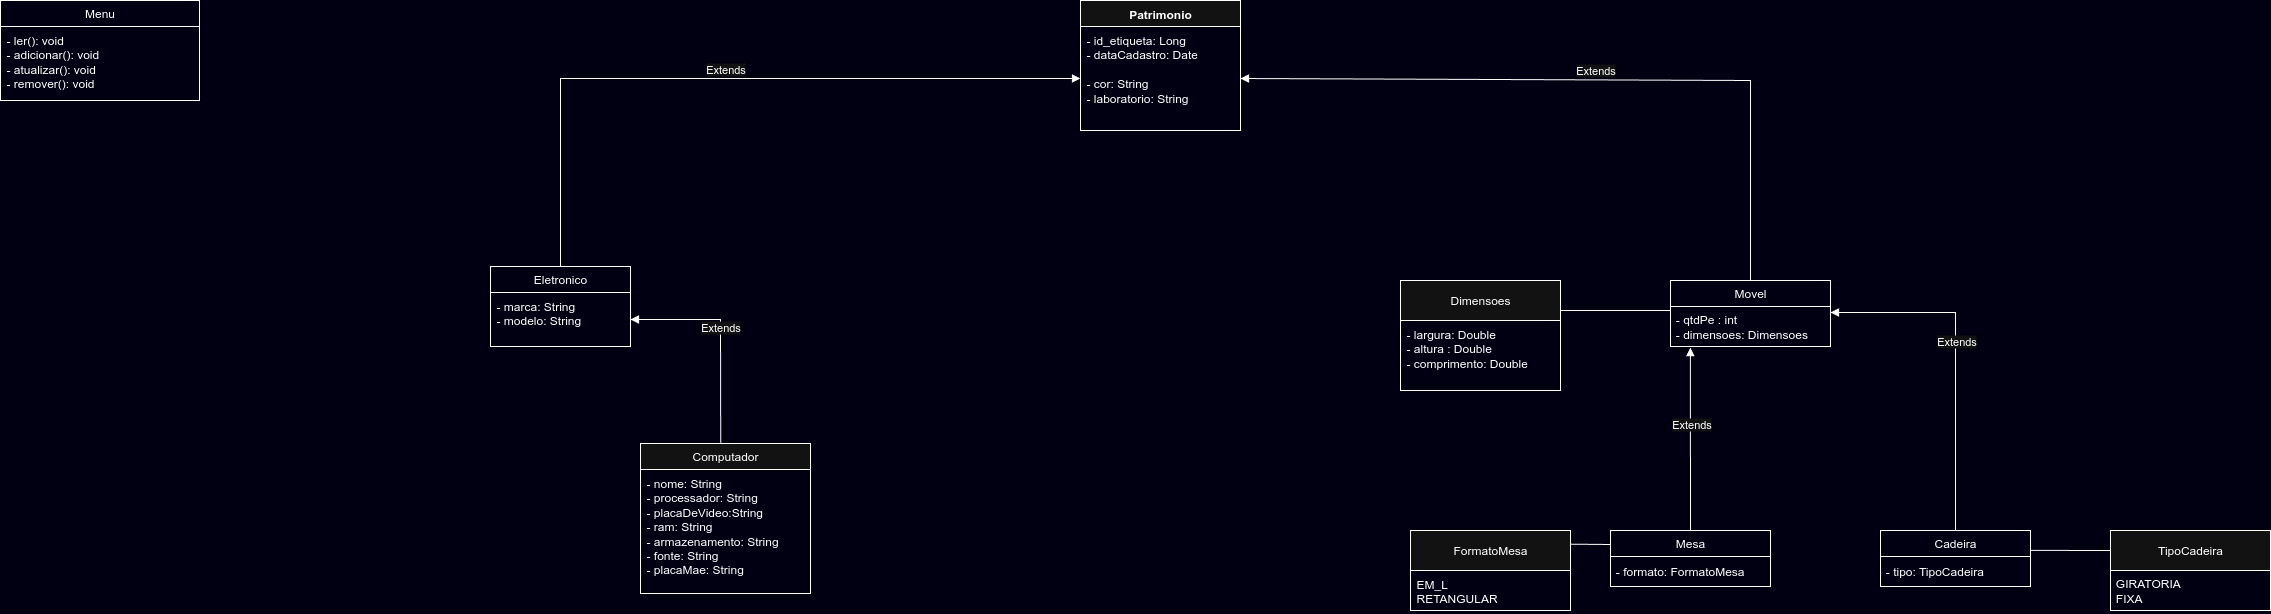

The diagram above was exported from draw.io. Its source (the exported page's mxGraphModel, read from the mxfile embedded in the PNG):
<mxGraphModel dx="3204" dy="2379" grid="1" gridSize="10" guides="1" tooltips="1" connect="1" arrows="1" fold="1" page="1" pageScale="1" pageWidth="827" pageHeight="1169" background="light-dark(#FFFFFF,#000012)" math="0" shadow="0">
  <root>
    <mxCell id="KHU83BBZS8WCNs4ZmDHv-0" />
    <mxCell id="KHU83BBZS8WCNs4ZmDHv-1" parent="KHU83BBZS8WCNs4ZmDHv-0" />
    <mxCell id="KHU83BBZS8WCNs4ZmDHv-5" value="Mesa" style="swimlane;fontStyle=0;childLayout=stackLayout;horizontal=1;startSize=26;fillColor=none;horizontalStack=0;resizeParent=1;resizeParentMax=0;resizeLast=0;collapsible=1;marginBottom=0;whiteSpace=wrap;html=1;labelBackgroundColor=none;rounded=0;" parent="KHU83BBZS8WCNs4ZmDHv-1" vertex="1">
      <mxGeometry x="890" y="-460" width="160" height="56" as="geometry" />
    </mxCell>
    <mxCell id="YyDwgN-ggf7NDGGmy3ik-1" value="&amp;nbsp;- formato: FormatoMesa" style="text;html=1;align=left;verticalAlign=middle;resizable=0;points=[];autosize=1;strokeColor=none;fillColor=none;" parent="KHU83BBZS8WCNs4ZmDHv-5" vertex="1">
      <mxGeometry y="26" width="160" height="30" as="geometry" />
    </mxCell>
    <mxCell id="KHU83BBZS8WCNs4ZmDHv-8" value="Cadeira" style="swimlane;fontStyle=0;childLayout=stackLayout;horizontal=1;startSize=26;fillColor=none;horizontalStack=0;resizeParent=1;resizeParentMax=0;resizeLast=0;collapsible=1;marginBottom=0;whiteSpace=wrap;html=1;labelBackgroundColor=none;rounded=0;" parent="KHU83BBZS8WCNs4ZmDHv-1" vertex="1">
      <mxGeometry x="1160" y="-460" width="150" height="56" as="geometry" />
    </mxCell>
    <mxCell id="YyDwgN-ggf7NDGGmy3ik-3" value="&amp;nbsp;- tipo: TipoCadeira" style="text;html=1;align=left;verticalAlign=middle;resizable=0;points=[];autosize=1;strokeColor=none;fillColor=none;" parent="KHU83BBZS8WCNs4ZmDHv-8" vertex="1">
      <mxGeometry y="26" width="150" height="30" as="geometry" />
    </mxCell>
    <mxCell id="KHU83BBZS8WCNs4ZmDHv-12" value="&lt;div&gt;Movel&lt;/div&gt;" style="swimlane;fontStyle=0;childLayout=stackLayout;horizontal=1;startSize=26;fillColor=none;horizontalStack=0;resizeParent=1;resizeParentMax=0;resizeLast=0;collapsible=1;marginBottom=0;whiteSpace=wrap;html=1;labelBackgroundColor=none;rounded=0;" parent="KHU83BBZS8WCNs4ZmDHv-1" vertex="1">
      <mxGeometry x="950" y="-710" width="160" height="66" as="geometry" />
    </mxCell>
    <mxCell id="KHU83BBZS8WCNs4ZmDHv-13" value="&lt;div&gt;&amp;nbsp;- qtdPe : int&lt;/div&gt;&lt;div&gt;&amp;nbsp;- dimensoes: Dimensoes&lt;/div&gt;" style="text;html=1;align=left;verticalAlign=middle;resizable=0;points=[];autosize=1;strokeColor=none;fillColor=none;labelBackgroundColor=none;rounded=0;" parent="KHU83BBZS8WCNs4ZmDHv-12" vertex="1">
      <mxGeometry y="26" width="160" height="40" as="geometry" />
    </mxCell>
    <mxCell id="KHU83BBZS8WCNs4ZmDHv-15" value="Dimensoes" style="swimlane;fontStyle=0;childLayout=stackLayout;horizontal=1;startSize=40;horizontalStack=0;resizeParent=1;resizeParentMax=0;resizeLast=0;collapsible=1;marginBottom=0;whiteSpace=wrap;html=1;labelBackgroundColor=none;rounded=0;" parent="KHU83BBZS8WCNs4ZmDHv-1" vertex="1">
      <mxGeometry x="680" y="-710" width="160" height="110" as="geometry" />
    </mxCell>
    <mxCell id="KHU83BBZS8WCNs4ZmDHv-16" value="- largura: Double&lt;div&gt;- altura : Double&lt;/div&gt;&lt;div&gt;- comprimento: Double&lt;/div&gt;&lt;div&gt;&lt;br&gt;&lt;/div&gt;" style="text;strokeColor=none;fillColor=none;align=left;verticalAlign=top;spacingLeft=4;spacingRight=4;overflow=hidden;rotatable=0;points=[[0,0.5],[1,0.5]];portConstraint=eastwest;whiteSpace=wrap;html=1;labelBackgroundColor=none;rounded=0;" parent="KHU83BBZS8WCNs4ZmDHv-15" vertex="1">
      <mxGeometry y="40" width="160" height="70" as="geometry" />
    </mxCell>
    <mxCell id="KHU83BBZS8WCNs4ZmDHv-21" value="Patrimonio" style="swimlane;fontStyle=1;align=center;verticalAlign=top;childLayout=stackLayout;horizontal=1;startSize=26;horizontalStack=0;resizeParent=1;resizeParentMax=0;resizeLast=0;collapsible=1;marginBottom=0;whiteSpace=wrap;html=1;labelBackgroundColor=none;rounded=0;" parent="KHU83BBZS8WCNs4ZmDHv-1" vertex="1">
      <mxGeometry x="360" y="-990" width="160" height="130" as="geometry" />
    </mxCell>
    <mxCell id="KHU83BBZS8WCNs4ZmDHv-22" value="- id_etiqueta: Long&lt;div&gt;- dataCadastro: Date&lt;br&gt;&lt;div&gt;&lt;br&gt;&lt;/div&gt;&lt;div&gt;- cor: String&lt;/div&gt;&lt;div&gt;- laboratorio: String&lt;/div&gt;&lt;/div&gt;" style="text;strokeColor=none;fillColor=none;align=left;verticalAlign=top;spacingLeft=4;spacingRight=4;overflow=hidden;rotatable=0;points=[[0,0.5],[1,0.5]];portConstraint=eastwest;whiteSpace=wrap;html=1;labelBackgroundColor=none;rounded=0;" parent="KHU83BBZS8WCNs4ZmDHv-21" vertex="1">
      <mxGeometry y="26" width="160" height="104" as="geometry" />
    </mxCell>
    <mxCell id="KHU83BBZS8WCNs4ZmDHv-27" value="Eletronico" style="swimlane;fontStyle=0;childLayout=stackLayout;horizontal=1;startSize=26;fillColor=none;horizontalStack=0;resizeParent=1;resizeParentMax=0;resizeLast=0;collapsible=1;marginBottom=0;whiteSpace=wrap;html=1;labelBackgroundColor=none;rounded=0;" parent="KHU83BBZS8WCNs4ZmDHv-1" vertex="1">
      <mxGeometry x="-230" y="-724" width="140" height="80" as="geometry" />
    </mxCell>
    <mxCell id="KHU83BBZS8WCNs4ZmDHv-28" value="- marca: String&lt;div&gt;- modelo: String&lt;/div&gt;" style="text;strokeColor=none;fillColor=none;align=left;verticalAlign=top;spacingLeft=4;spacingRight=4;overflow=hidden;rotatable=0;points=[[0,0.5],[1,0.5]];portConstraint=eastwest;whiteSpace=wrap;html=1;labelBackgroundColor=none;rounded=0;" parent="KHU83BBZS8WCNs4ZmDHv-27" vertex="1">
      <mxGeometry y="26" width="140" height="54" as="geometry" />
    </mxCell>
    <mxCell id="KHU83BBZS8WCNs4ZmDHv-29" value="" style="endArrow=none;html=1;rounded=0;entryX=0;entryY=0.1;entryDx=0;entryDy=0;labelBackgroundColor=none;fontColor=default;entryPerimeter=0;" parent="KHU83BBZS8WCNs4ZmDHv-1" target="KHU83BBZS8WCNs4ZmDHv-13" edge="1">
      <mxGeometry width="50" height="50" relative="1" as="geometry">
        <mxPoint x="840" y="-680" as="sourcePoint" />
        <mxPoint x="950" y="-450" as="targetPoint" />
      </mxGeometry>
    </mxCell>
    <mxCell id="zXLX7ls1CPDBGLaOB9KE-1" value="Extends" style="html=1;verticalAlign=bottom;endArrow=block;curved=0;rounded=0;exitX=0.5;exitY=0;exitDx=0;exitDy=0;entryX=0;entryY=0.5;entryDx=0;entryDy=0;" parent="KHU83BBZS8WCNs4ZmDHv-1" source="KHU83BBZS8WCNs4ZmDHv-27" target="KHU83BBZS8WCNs4ZmDHv-22" edge="1">
      <mxGeometry width="80" relative="1" as="geometry">
        <mxPoint x="590" y="-900" as="sourcePoint" />
        <mxPoint x="670" y="-900" as="targetPoint" />
        <Array as="points">
          <mxPoint x="-160" y="-912" />
        </Array>
      </mxGeometry>
    </mxCell>
    <mxCell id="zXLX7ls1CPDBGLaOB9KE-2" value="Extends" style="html=1;verticalAlign=bottom;endArrow=block;curved=0;rounded=0;exitX=0.5;exitY=0;exitDx=0;exitDy=0;entryX=1;entryY=0.5;entryDx=0;entryDy=0;" parent="KHU83BBZS8WCNs4ZmDHv-1" source="KHU83BBZS8WCNs4ZmDHv-12" target="KHU83BBZS8WCNs4ZmDHv-22" edge="1">
      <mxGeometry width="80" relative="1" as="geometry">
        <mxPoint x="590" y="-900" as="sourcePoint" />
        <mxPoint x="670" y="-900" as="targetPoint" />
        <Array as="points">
          <mxPoint x="1030" y="-910" />
        </Array>
      </mxGeometry>
    </mxCell>
    <mxCell id="zXLX7ls1CPDBGLaOB9KE-4" value="Extends" style="html=1;verticalAlign=bottom;endArrow=block;curved=0;rounded=0;exitX=0.5;exitY=0;exitDx=0;exitDy=0;" parent="KHU83BBZS8WCNs4ZmDHv-1" source="KHU83BBZS8WCNs4ZmDHv-8" edge="1">
      <mxGeometry x="0.0496" y="-1" width="80" relative="1" as="geometry">
        <mxPoint x="1150" y="-550" as="sourcePoint" />
        <mxPoint x="1110" y="-678" as="targetPoint" />
        <Array as="points">
          <mxPoint x="1235" y="-678" />
        </Array>
        <mxPoint as="offset" />
      </mxGeometry>
    </mxCell>
    <mxCell id="zXLX7ls1CPDBGLaOB9KE-6" value="Extends" style="html=1;verticalAlign=bottom;endArrow=block;curved=0;rounded=0;exitX=0.5;exitY=0;exitDx=0;exitDy=0;entryX=0.124;entryY=1.029;entryDx=0;entryDy=0;entryPerimeter=0;" parent="KHU83BBZS8WCNs4ZmDHv-1" source="KHU83BBZS8WCNs4ZmDHv-5" target="KHU83BBZS8WCNs4ZmDHv-13" edge="1">
      <mxGeometry x="0.0496" y="-1" width="80" relative="1" as="geometry">
        <mxPoint x="735" y="-316" as="sourcePoint" />
        <mxPoint x="650" y="-534" as="targetPoint" />
        <Array as="points" />
        <mxPoint as="offset" />
      </mxGeometry>
    </mxCell>
    <mxCell id="YyDwgN-ggf7NDGGmy3ik-5" value="FormatoMesa" style="swimlane;fontStyle=0;childLayout=stackLayout;horizontal=1;startSize=40;horizontalStack=0;resizeParent=1;resizeParentMax=0;resizeLast=0;collapsible=1;marginBottom=0;whiteSpace=wrap;html=1;labelBackgroundColor=none;rounded=0;" parent="KHU83BBZS8WCNs4ZmDHv-1" vertex="1">
      <mxGeometry x="690" y="-460" width="160" height="80" as="geometry" />
    </mxCell>
    <mxCell id="YyDwgN-ggf7NDGGmy3ik-6" value="&lt;div style=&quot;&quot;&gt;EM_L&lt;/div&gt;&lt;div style=&quot;&quot;&gt;RETANGULAR&lt;/div&gt;" style="text;strokeColor=none;fillColor=none;align=left;verticalAlign=top;spacingLeft=4;spacingRight=4;overflow=hidden;rotatable=0;points=[[0,0.5],[1,0.5]];portConstraint=eastwest;whiteSpace=wrap;html=1;labelBackgroundColor=none;rounded=0;" parent="YyDwgN-ggf7NDGGmy3ik-5" vertex="1">
      <mxGeometry y="40" width="160" height="40" as="geometry" />
    </mxCell>
    <mxCell id="YyDwgN-ggf7NDGGmy3ik-8" value="TipoCadeira" style="swimlane;fontStyle=0;childLayout=stackLayout;horizontal=1;startSize=40;horizontalStack=0;resizeParent=1;resizeParentMax=0;resizeLast=0;collapsible=1;marginBottom=0;whiteSpace=wrap;html=1;labelBackgroundColor=none;rounded=0;" parent="KHU83BBZS8WCNs4ZmDHv-1" vertex="1">
      <mxGeometry x="1390" y="-460" width="160" height="80" as="geometry" />
    </mxCell>
    <mxCell id="YyDwgN-ggf7NDGGmy3ik-10" value="&lt;div&gt;&amp;nbsp;GIRATORIA&lt;/div&gt;&lt;div&gt;&amp;nbsp;FIXA&lt;/div&gt;" style="text;html=1;align=left;verticalAlign=middle;resizable=0;points=[];autosize=1;strokeColor=none;fillColor=none;" parent="YyDwgN-ggf7NDGGmy3ik-8" vertex="1">
      <mxGeometry y="40" width="160" height="40" as="geometry" />
    </mxCell>
    <mxCell id="Zeb_bZ8j_ocbYUuXwsW0-4" value="" style="endArrow=none;html=1;rounded=0;entryX=0;entryY=0.25;entryDx=0;entryDy=0;exitX=1.002;exitY=0.171;exitDx=0;exitDy=0;exitPerimeter=0;" parent="KHU83BBZS8WCNs4ZmDHv-1" source="YyDwgN-ggf7NDGGmy3ik-5" target="KHU83BBZS8WCNs4ZmDHv-5" edge="1">
      <mxGeometry width="50" height="50" relative="1" as="geometry">
        <mxPoint x="851" y="-446" as="sourcePoint" />
        <mxPoint x="880" y="-420" as="targetPoint" />
      </mxGeometry>
    </mxCell>
    <mxCell id="Zeb_bZ8j_ocbYUuXwsW0-5" value="" style="endArrow=none;html=1;rounded=0;exitX=1.001;exitY=0.355;exitDx=0;exitDy=0;exitPerimeter=0;" parent="KHU83BBZS8WCNs4ZmDHv-1" source="KHU83BBZS8WCNs4ZmDHv-8" edge="1">
      <mxGeometry width="50" height="50" relative="1" as="geometry">
        <mxPoint x="1300" y="-450" as="sourcePoint" />
        <mxPoint x="1390" y="-440" as="targetPoint" />
      </mxGeometry>
    </mxCell>
    <mxCell id="tL1EoeJXLUGKYgy2BKN2-0" value="Menu" style="swimlane;fontStyle=0;childLayout=stackLayout;horizontal=1;startSize=26;fillColor=none;horizontalStack=0;resizeParent=1;resizeParentMax=0;resizeLast=0;collapsible=1;marginBottom=0;whiteSpace=wrap;html=1;" parent="KHU83BBZS8WCNs4ZmDHv-1" vertex="1">
      <mxGeometry x="-720" y="-990" width="199" height="100" as="geometry" />
    </mxCell>
    <mxCell id="tL1EoeJXLUGKYgy2BKN2-1" value="&lt;div&gt;- ler(): void&lt;/div&gt;&lt;div&gt;- adicionar(): void&lt;/div&gt;&lt;div&gt;- atualizar(): void&lt;/div&gt;&lt;div&gt;- r&lt;span style=&quot;background-color: transparent; color: light-dark(rgb(0, 0, 0), rgb(255, 255, 255));&quot;&gt;emover(): void&lt;/span&gt;&lt;/div&gt;" style="text;strokeColor=none;fillColor=none;align=left;verticalAlign=top;spacingLeft=4;spacingRight=4;overflow=hidden;rotatable=0;points=[[0,0.5],[1,0.5]];portConstraint=eastwest;whiteSpace=wrap;html=1;" parent="tL1EoeJXLUGKYgy2BKN2-0" vertex="1">
      <mxGeometry y="26" width="199" height="74" as="geometry" />
    </mxCell>
    <mxCell id="ynqeMF8M17D-zAwSFZgl-13" value="Extends" style="html=1;verticalAlign=bottom;endArrow=block;curved=0;rounded=0;entryX=1;entryY=0.5;entryDx=0;entryDy=0;exitX=0.472;exitY=-0.004;exitDx=0;exitDy=0;exitPerimeter=0;" parent="KHU83BBZS8WCNs4ZmDHv-1" source="kbmmH12WAyfijQTr_Nrj-1" target="KHU83BBZS8WCNs4ZmDHv-28" edge="1">
      <mxGeometry width="80" relative="1" as="geometry">
        <mxPoint y="-570" as="sourcePoint" />
        <mxPoint x="640" y="-910" as="targetPoint" />
        <Array as="points">
          <mxPoint y="-671" />
        </Array>
      </mxGeometry>
    </mxCell>
    <mxCell id="v_zRYfrH93A9eMDmurGD-0" value="&lt;div&gt;&lt;br&gt;&lt;/div&gt;&lt;div&gt;&lt;br&gt;&lt;/div&gt;" style="text;html=1;align=center;verticalAlign=middle;resizable=0;points=[];autosize=1;strokeColor=none;fillColor=none;" parent="KHU83BBZS8WCNs4ZmDHv-1" vertex="1">
      <mxGeometry x="50" y="-497" width="20" height="40" as="geometry" />
    </mxCell>
    <mxCell id="kbmmH12WAyfijQTr_Nrj-1" value="Computador" style="swimlane;fontStyle=0;childLayout=stackLayout;horizontal=1;startSize=26;horizontalStack=0;resizeParent=1;resizeParentMax=0;resizeLast=0;collapsible=1;marginBottom=0;whiteSpace=wrap;html=1;" parent="KHU83BBZS8WCNs4ZmDHv-1" vertex="1">
      <mxGeometry x="-80" y="-547" width="170" height="150" as="geometry" />
    </mxCell>
    <mxCell id="kbmmH12WAyfijQTr_Nrj-2" value="&lt;div&gt;- nome: String&lt;/div&gt;&lt;div&gt;- processador: String&lt;/div&gt;&lt;div&gt;- placaDeVideo:String&lt;/div&gt;&lt;div&gt;- ram: String&lt;/div&gt;&lt;div&gt;- armazenamento: String&lt;/div&gt;&lt;div&gt;- fonte: String&lt;/div&gt;&lt;div&gt;- placaMae: String&lt;/div&gt;" style="text;strokeColor=none;fillColor=none;align=left;verticalAlign=top;spacingLeft=4;spacingRight=4;overflow=hidden;rotatable=0;points=[[0,0.5],[1,0.5]];portConstraint=eastwest;whiteSpace=wrap;html=1;" parent="kbmmH12WAyfijQTr_Nrj-1" vertex="1">
      <mxGeometry y="26" width="170" height="124" as="geometry" />
    </mxCell>
  </root>
</mxGraphModel>